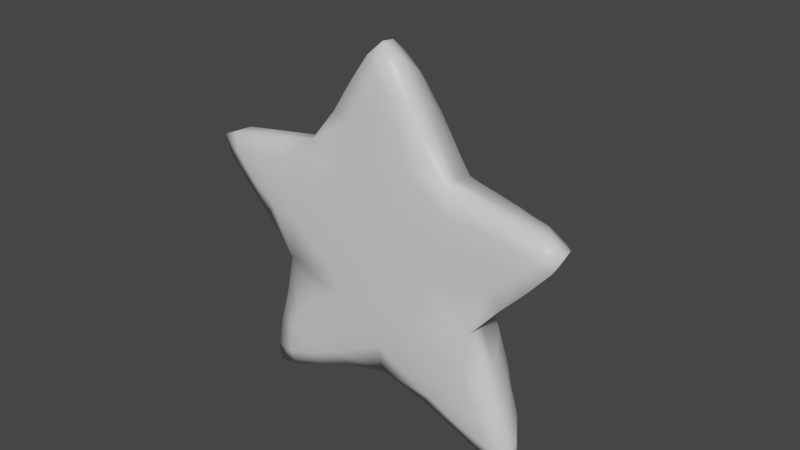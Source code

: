 # Source: star.blend  (saved by Blender 3.1.7; exported with 4.5.12 LTS)
import bpy
from mathutils import Matrix  # noqa: F401  (used for matrix-valued properties, if any)

bpy.ops.wm.read_factory_settings(use_empty=True)
scene = bpy.context.scene
scene.name = 'Scene'

# ---- collections
col_collection = bpy.data.collections.new('Collection'); scene.collection.children.link(col_collection)

# ---- materials (node trees are filled in below, after node groups)
mat_material = bpy.data.materials.new('Material')
mat_material.alpha_threshold = 0.0
mat_material.use_transparent_shadow = False
mat_material.line_color = (0.0, 0.0, 0.0, 1.0)

# ---- material node trees
mat_material.use_nodes = True; mat_material.node_tree.nodes.clear()
_N = mat_material.node_tree.nodes; _L = mat_material.node_tree.links
n0 = _N.new('ShaderNodeOutputMaterial'); n0.name = 'Material Output'; n0.location = (300, 300)
n1 = _N.new('ShaderNodeBsdfPrincipled'); n1.name = 'Principled BSDF'; n1.location = (10, 300)
n1.distribution = 'GGX'
n1.subsurface_method = 'RANDOM_WALK_SKIN'
n1.inputs[2].default_value = 0.4
n1.inputs[3].default_value = 1.45
n1.inputs[27].default_value = (0.0, 0.0, 0.0, 1.0)
n1.inputs[28].default_value = 1.0
_L.new(n1.outputs[0], n0.inputs[0])
n0.is_active_output = True

# ---- world
world_world = bpy.data.worlds.new('World'); scene.world = world_world
world_world.use_nodes = True; world_world.node_tree.nodes.clear()
_N = world_world.node_tree.nodes; _L = world_world.node_tree.links
n0 = _N.new('ShaderNodeOutputWorld'); n0.name = 'World Output'; n0.location = (300, 300)
n1 = _N.new('ShaderNodeBackground'); n1.name = 'Background'; n1.location = (10, 300)
n1.inputs[0].default_value = (0.05088, 0.05088, 0.05088, 1.0)
_L.new(n1.outputs[0], n0.inputs[0])
n0.is_active_output = True
world_world.color = (0.05088, 0.05088, 0.05088)
world_world.use_sun_shadow = False
world_world.sun_shadow_jitter_overblur = 0.0

# ---- meshes
me_cube = bpy.data.meshes.new('Cube')
me_cube.from_pydata([(0.8313, 0.4885, -0.2351), (-0.8221, 0.4954, -0.2092), (0.01861, 0.4816, -0.8708), (0.03532, 0.4867, 1.996), (-1.333, 0.5175, -1.521), (-0.5723, 0.4895, 0.831), (1.398, 0.5178, -1.515), (0.5532, 0.4967, 0.8075), (0.9071, -0.4741, 1.183), (1.966, -0.4309, -2.21), (-0.9291, -0.4679, 1.168), (-1.866, -0.4313, -2.218), (0.05347, -0.4745, 2.653), (0.01309, -0.4181, -1.391), (-1.402, -0.4468, -0.4175), (1.298, -0.4757, -0.4088), (-2.613, -0.4681, 0.8951), (2.454, -0.4859, 0.883), (-1.864, 0.4913, 0.6976), (1.746, 0.4786, 0.6889)], [], [(11, 4, 2, 13), (15, 9, 6, 0), (8, 7, 3, 12), (14, 16, 18, 1), (12, 3, 5, 10), (8, 17, 19, 7), (11, 14, 1, 4), (13, 2, 6, 9), (16, 10, 5, 18), (17, 15, 0, 19), (2, 4, 1), (0, 6, 2), (0, 2, 1), (10, 14, 15, 8), (1, 18, 5), (13, 14, 11), (3, 7, 5), (7, 19, 0), (15, 13, 9), (15, 14, 13), (17, 8, 15), (16, 14, 10), (12, 10, 8), (1, 5, 7, 0)])
me_cube.polygons.foreach_set('use_smooth', [True] * 24)
_k = {(7, 8): 1.0, (3, 12): 0.4, (10, 16): 0.36471, (9, 15): 0.36471, (10, 12): 0.36471, (9, 13): 0.36471, (8, 12): 0.36471, (11, 13): 0.36471, (11, 14): 0.36471, (15, 17): 0.36471, (14, 16): 0.36471, (8, 17): 0.36471, (6, 9): 0.4, (0, 15): 1.0, (16, 18): 0.4, (1, 14): 1.0, (2, 13): 1.0, (4, 11): 0.4, (5, 10): 1.0, (17, 19): 0.4}
me_cube.attributes.new('crease_edge', 'FLOAT', 'EDGE').data.foreach_set('value', [_k.get((min(e.vertices), max(e.vertices)), 0.0) for e in me_cube.edges])
_uv = me_cube.uv_layers.new(name='UVMap')
_uv.uv.foreach_set('vector', [0.4168, 0.0001488, 0.4155, 0.1195, 0.3028, 0.1998, 0.2639, 0.1122, 0.07206, 0.3323, 0.07326, 0.155, 0.166, 0.2319, 0.168, 0.3611, 0.08865, 0.5906, 0.1825, 0.552, 0.2059, 0.6693, 0.1273, 0.7426, 0.5503, 0.8157, 0.4052, 0.8936, 0.4138, 0.7802, 0.5235, 0.7153, 0.1273, 0.7426, 0.2059, 0.6693, 0.3225, 0.7025, 0.2835, 0.7938, 0.08865, 0.5906, 0.0001488, 0.4752, 0.1117, 0.467, 0.1825, 0.552, 0.4168, 0.0001488, 0.5503, 0.1079, 0.5132, 0.205, 0.4155, 0.1195, 0.2639, 0.1122, 0.3028, 0.1998, 0.166, 0.2319, 0.07326, 0.155, 0.4052, 0.8936, 0.2835, 0.7938, 0.3225, 0.7025, 0.4138, 0.7802, 0.0001488, 0.4752, 0.07206, 0.3323, 0.168, 0.3611, 0.1117, 0.467, 0.8152, 0.6277, 0.8749, 0.7525, 0.754, 0.7051, 0.7567, 0.5525, 0.8749, 0.5005, 0.8152, 0.6277, 0.7567, 0.5525, 0.8152, 0.6277, 0.754, 0.7051, 0.6876, 0.1555, 0.8338, 0.1116, 0.8334, 0.3608, 0.6864, 0.325, 0.754, 0.7051, 0.6701, 0.8011, 0.658, 0.6819, 0.9239, 0.242, 0.8338, 0.1116, 0.9999, 0.06835, 0.5506, 0.6256, 0.6604, 0.578, 0.658, 0.6819, 0.6604, 0.578, 0.6716, 0.468, 0.7567, 0.5525, 0.8334, 0.3608, 0.9239, 0.242, 0.9999, 0.422, 0.8334, 0.3608, 0.8338, 0.1116, 0.9239, 0.242, 0.7145, 0.4677, 0.6864, 0.325, 0.8334, 0.3608, 0.7124, 0.0001488, 0.8338, 0.1116, 0.6876, 0.1555, 0.5506, 0.2465, 0.6876, 0.1555, 0.6864, 0.325, 0.754, 0.7051, 0.658, 0.6819, 0.6604, 0.578, 0.7567, 0.5525])
me_cube.materials.append(mat_material)
me_cube.use_remesh_preserve_volume = False
me_cube.use_remesh_preserve_attributes = False
me_cube.use_mirror_vertex_groups = False
me_cube.update()

# ---- objects
ob_cube = bpy.data.objects.new('Cube', me_cube)

# ---- transforms, parenting, visibility, modifiers, constraints
ob_cube.location = (0.0, 0.0, 0.0)
ob_cube.lock_rotations_4d = False
ob_cube.empty_display_type = 'ARROWS'
ob_cube.lineart.crease_threshold = 0.0
_m = ob_cube.modifiers.new('Subdivision', 'SUBSURF')
_m.levels = 2

# ---- collection membership
col_collection.objects.link(ob_cube)

# ---- scene / render settings (as saved in the file)
scene.frame_start = 1; scene.frame_end = 250; scene.frame_set(1)
scene.render.engine = 'BLENDER_EEVEE_NEXT'
scene.cycles.sampling_pattern = 'TABULATED_SOBOL'
scene.cycles.use_light_tree = False
scene.view_settings.view_transform = 'Filmic'
bpy.context.view_layer.update()

# ---- added for rendering (the .blend has no active camera and no usable light): camera, sun
cam_auto = bpy.data.cameras.new('AutoCamera')
cam_auto.lens = 50.0
cam_auto.sensor_width = 36.0
cam_auto.clip_end = 1000.0
ob_auto_camera = bpy.data.objects.new('AutoCamera', cam_auto)
scene.collection.objects.link(ob_auto_camera)
ob_auto_camera.location = (6.48986, -7.86712, 5.47283)
ob_auto_camera.rotation_euler = (1.09748, -7.21219e-08, 0.694738)
scene.camera = ob_auto_camera
light_auto_sun = bpy.data.lights.new('AutoSun', 'SUN')
light_auto_sun.energy = 3.0
light_auto_sun.angle = 0.0523599
ob_auto_sun = bpy.data.objects.new('AutoSun', light_auto_sun)
scene.collection.objects.link(ob_auto_sun)
ob_auto_sun.rotation_euler = (0.872665, 0.174533, 0.523599)
bpy.context.view_layer.update()
